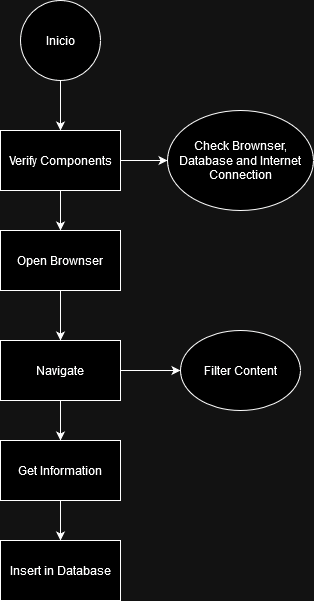

The diagram above was exported from draw.io. Its source (the exported page's mxGraphModel, read from the mxfile embedded in the PNG):
<mxGraphModel dx="710" dy="739" grid="1" gridSize="10" guides="1" tooltips="1" connect="1" arrows="1" fold="1" page="1" pageScale="1" pageWidth="827" pageHeight="1169" math="0" shadow="0">
  <root>
    <mxCell id="0" />
    <mxCell id="1" parent="0" />
    <mxCell id="ng7eFw5Q4xWuLinDhZ1B-5" style="edgeStyle=orthogonalEdgeStyle;rounded=0;orthogonalLoop=1;jettySize=auto;html=1;entryX=0.5;entryY=0;entryDx=0;entryDy=0;" edge="1" parent="1" source="ng7eFw5Q4xWuLinDhZ1B-1" target="ng7eFw5Q4xWuLinDhZ1B-8">
      <mxGeometry relative="1" as="geometry">
        <mxPoint x="250" y="280" as="targetPoint" />
      </mxGeometry>
    </mxCell>
    <mxCell id="ng7eFw5Q4xWuLinDhZ1B-1" value="Verify Components" style="rounded=0;whiteSpace=wrap;html=1;" vertex="1" parent="1">
      <mxGeometry x="190" y="170" width="120" height="60" as="geometry" />
    </mxCell>
    <mxCell id="ng7eFw5Q4xWuLinDhZ1B-3" style="edgeStyle=orthogonalEdgeStyle;rounded=0;orthogonalLoop=1;jettySize=auto;html=1;" edge="1" parent="1" source="ng7eFw5Q4xWuLinDhZ1B-2" target="ng7eFw5Q4xWuLinDhZ1B-1">
      <mxGeometry relative="1" as="geometry" />
    </mxCell>
    <mxCell id="ng7eFw5Q4xWuLinDhZ1B-2" value="&lt;div&gt;Inicio&lt;/div&gt;" style="ellipse;whiteSpace=wrap;html=1;aspect=fixed;" vertex="1" parent="1">
      <mxGeometry x="210" y="40" width="80" height="80" as="geometry" />
    </mxCell>
    <mxCell id="ng7eFw5Q4xWuLinDhZ1B-24" style="edgeStyle=orthogonalEdgeStyle;rounded=0;orthogonalLoop=1;jettySize=auto;html=1;" edge="1" parent="1" source="ng7eFw5Q4xWuLinDhZ1B-7" target="ng7eFw5Q4xWuLinDhZ1B-23">
      <mxGeometry relative="1" as="geometry" />
    </mxCell>
    <mxCell id="ng7eFw5Q4xWuLinDhZ1B-7" value="Verify Components" style="rounded=0;whiteSpace=wrap;html=1;" vertex="1" parent="1">
      <mxGeometry x="190" y="170" width="120" height="60" as="geometry" />
    </mxCell>
    <mxCell id="ng7eFw5Q4xWuLinDhZ1B-11" style="edgeStyle=orthogonalEdgeStyle;rounded=0;orthogonalLoop=1;jettySize=auto;html=1;" edge="1" parent="1" source="ng7eFw5Q4xWuLinDhZ1B-8" target="ng7eFw5Q4xWuLinDhZ1B-10">
      <mxGeometry relative="1" as="geometry" />
    </mxCell>
    <mxCell id="ng7eFw5Q4xWuLinDhZ1B-8" value="Open Brownser" style="rounded=0;whiteSpace=wrap;html=1;" vertex="1" parent="1">
      <mxGeometry x="190" y="270" width="120" height="60" as="geometry" />
    </mxCell>
    <mxCell id="ng7eFw5Q4xWuLinDhZ1B-13" style="edgeStyle=orthogonalEdgeStyle;rounded=0;orthogonalLoop=1;jettySize=auto;html=1;" edge="1" parent="1" source="ng7eFw5Q4xWuLinDhZ1B-10" target="ng7eFw5Q4xWuLinDhZ1B-22">
      <mxGeometry relative="1" as="geometry">
        <mxPoint x="370" y="510" as="targetPoint" />
      </mxGeometry>
    </mxCell>
    <mxCell id="ng7eFw5Q4xWuLinDhZ1B-16" style="edgeStyle=orthogonalEdgeStyle;rounded=0;orthogonalLoop=1;jettySize=auto;html=1;" edge="1" parent="1" source="ng7eFw5Q4xWuLinDhZ1B-10" target="ng7eFw5Q4xWuLinDhZ1B-17">
      <mxGeometry relative="1" as="geometry">
        <mxPoint x="250" y="590" as="targetPoint" />
      </mxGeometry>
    </mxCell>
    <mxCell id="ng7eFw5Q4xWuLinDhZ1B-10" value="Navigate" style="rounded=0;whiteSpace=wrap;html=1;" vertex="1" parent="1">
      <mxGeometry x="190" y="380" width="120" height="60" as="geometry" />
    </mxCell>
    <mxCell id="ng7eFw5Q4xWuLinDhZ1B-27" style="edgeStyle=orthogonalEdgeStyle;rounded=0;orthogonalLoop=1;jettySize=auto;html=1;" edge="1" parent="1" source="ng7eFw5Q4xWuLinDhZ1B-17" target="ng7eFw5Q4xWuLinDhZ1B-19">
      <mxGeometry relative="1" as="geometry" />
    </mxCell>
    <mxCell id="ng7eFw5Q4xWuLinDhZ1B-17" value="Get Information" style="rounded=0;whiteSpace=wrap;html=1;" vertex="1" parent="1">
      <mxGeometry x="190" y="480" width="120" height="60" as="geometry" />
    </mxCell>
    <mxCell id="ng7eFw5Q4xWuLinDhZ1B-19" value="Insert in Database" style="rounded=0;whiteSpace=wrap;html=1;" vertex="1" parent="1">
      <mxGeometry x="190" y="580" width="120" height="60" as="geometry" />
    </mxCell>
    <mxCell id="ng7eFw5Q4xWuLinDhZ1B-22" value="Filter Content" style="ellipse;whiteSpace=wrap;html=1;" vertex="1" parent="1">
      <mxGeometry x="370" y="370" width="120" height="80" as="geometry" />
    </mxCell>
    <mxCell id="ng7eFw5Q4xWuLinDhZ1B-23" value="Check Brownser, Database and Internet Connection" style="ellipse;whiteSpace=wrap;html=1;" vertex="1" parent="1">
      <mxGeometry x="357" y="150" width="146" height="100" as="geometry" />
    </mxCell>
  </root>
</mxGraphModel>